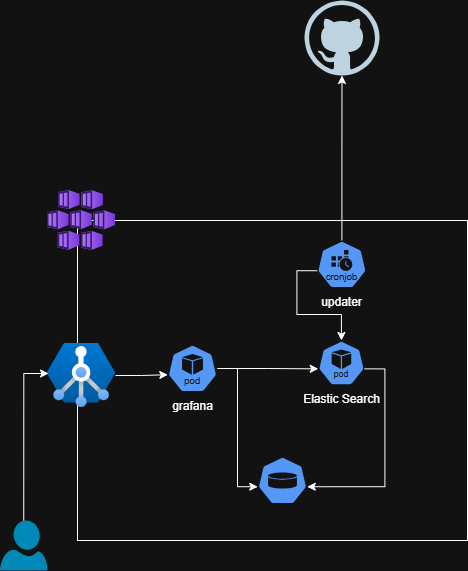

The diagram above was exported from draw.io. Its source (the exported page's mxGraphModel, read from the mxfile embedded in the PNG):
<mxGraphModel dx="1444" dy="1139" grid="1" gridSize="10" guides="1" tooltips="1" connect="1" arrows="1" fold="1" page="1" pageScale="1" pageWidth="850" pageHeight="1100" math="0" shadow="0">
  <root>
    <mxCell id="0" />
    <mxCell id="1" parent="0" />
    <mxCell id="ljAOrW3hzROF9WOoYkgC-9" value="" style="rounded=0;whiteSpace=wrap;html=1;" parent="1" vertex="1">
      <mxGeometry x="90" y="290" width="390" height="320" as="geometry" />
    </mxCell>
    <mxCell id="ljAOrW3hzROF9WOoYkgC-1" value="" style="image;aspect=fixed;html=1;points=[];align=center;fontSize=12;image=img/lib/azure2/compute/Kubernetes_Services.svg;" parent="1" vertex="1">
      <mxGeometry x="60" y="260" width="68" height="60" as="geometry" />
    </mxCell>
    <mxCell id="ljAOrW3hzROF9WOoYkgC-2" value="Elastic Search" style="aspect=fixed;sketch=0;html=1;dashed=0;whitespace=wrap;verticalLabelPosition=bottom;verticalAlign=top;fillColor=#2875E2;strokeColor=#ffffff;points=[[0.005,0.63,0],[0.1,0.2,0],[0.9,0.2,0],[0.5,0,0],[0.995,0.63,0],[0.72,0.99,0],[0.5,1,0],[0.28,0.99,0]];shape=mxgraph.kubernetes.icon2;kubernetesLabel=1;prIcon=pod" parent="1" vertex="1">
      <mxGeometry x="330.5" y="410" width="46.88" height="45" as="geometry" />
    </mxCell>
    <mxCell id="ljAOrW3hzROF9WOoYkgC-11" style="edgeStyle=orthogonalEdgeStyle;rounded=0;orthogonalLoop=1;jettySize=auto;html=1;entryX=0.005;entryY=0.63;entryDx=0;entryDy=0;entryPerimeter=0;" parent="1" source="ljAOrW3hzROF9WOoYkgC-3" target="ljAOrW3hzROF9WOoYkgC-2" edge="1">
      <mxGeometry relative="1" as="geometry" />
    </mxCell>
    <mxCell id="ljAOrW3hzROF9WOoYkgC-15" style="edgeStyle=orthogonalEdgeStyle;rounded=0;orthogonalLoop=1;jettySize=auto;html=1;entryX=0.005;entryY=0.63;entryDx=0;entryDy=0;entryPerimeter=0;" parent="1" source="ljAOrW3hzROF9WOoYkgC-3" target="ljAOrW3hzROF9WOoYkgC-6" edge="1">
      <mxGeometry relative="1" as="geometry" />
    </mxCell>
    <mxCell id="ljAOrW3hzROF9WOoYkgC-3" value="grafana" style="aspect=fixed;sketch=0;html=1;dashed=0;whitespace=wrap;verticalLabelPosition=bottom;verticalAlign=top;fillColor=#2875E2;strokeColor=#ffffff;points=[[0.005,0.63,0],[0.1,0.2,0],[0.9,0.2,0],[0.5,0,0],[0.995,0.63,0],[0.72,0.99,0],[0.5,1,0],[0.28,0.99,0]];shape=mxgraph.kubernetes.icon2;kubernetesLabel=1;prIcon=pod" parent="1" vertex="1">
      <mxGeometry x="180" y="414" width="50" height="48" as="geometry" />
    </mxCell>
    <mxCell id="ljAOrW3hzROF9WOoYkgC-6" value="" style="aspect=fixed;sketch=0;html=1;dashed=0;whitespace=wrap;verticalLabelPosition=bottom;verticalAlign=top;fillColor=#2875E2;strokeColor=#ffffff;points=[[0.005,0.63,0],[0.1,0.2,0],[0.9,0.2,0],[0.5,0,0],[0.995,0.63,0],[0.72,0.99,0],[0.5,1,0],[0.28,0.99,0]];shape=mxgraph.kubernetes.icon2;prIcon=pv" parent="1" vertex="1">
      <mxGeometry x="270" y="526" width="50" height="48" as="geometry" />
    </mxCell>
    <mxCell id="ljAOrW3hzROF9WOoYkgC-13" style="edgeStyle=orthogonalEdgeStyle;rounded=0;orthogonalLoop=1;jettySize=auto;html=1;" parent="1" source="ljAOrW3hzROF9WOoYkgC-7" target="ljAOrW3hzROF9WOoYkgC-8" edge="1">
      <mxGeometry relative="1" as="geometry" />
    </mxCell>
    <mxCell id="ljAOrW3hzROF9WOoYkgC-7" value="updater" style="aspect=fixed;sketch=0;html=1;dashed=0;whitespace=wrap;verticalLabelPosition=bottom;verticalAlign=top;fillColor=#2875E2;strokeColor=#ffffff;points=[[0.005,0.63,0],[0.1,0.2,0],[0.9,0.2,0],[0.5,0,0],[0.995,0.63,0],[0.72,0.99,0],[0.5,1,0],[0.28,0.99,0]];shape=mxgraph.kubernetes.icon2;kubernetesLabel=1;prIcon=cronjob" parent="1" vertex="1">
      <mxGeometry x="329.38" y="310" width="50" height="48" as="geometry" />
    </mxCell>
    <mxCell id="ljAOrW3hzROF9WOoYkgC-8" value="" style="dashed=0;outlineConnect=0;html=1;align=center;labelPosition=center;verticalLabelPosition=bottom;verticalAlign=top;shape=mxgraph.weblogos.github" parent="1" vertex="1">
      <mxGeometry x="317" y="70" width="75" height="75" as="geometry" />
    </mxCell>
    <mxCell id="ljAOrW3hzROF9WOoYkgC-12" style="edgeStyle=orthogonalEdgeStyle;rounded=0;orthogonalLoop=1;jettySize=auto;html=1;entryX=0.5;entryY=0;entryDx=0;entryDy=0;entryPerimeter=0;exitX=0.005;exitY=0.63;exitDx=0;exitDy=0;exitPerimeter=0;" parent="1" source="ljAOrW3hzROF9WOoYkgC-7" target="ljAOrW3hzROF9WOoYkgC-2" edge="1">
      <mxGeometry relative="1" as="geometry" />
    </mxCell>
    <mxCell id="ljAOrW3hzROF9WOoYkgC-14" style="edgeStyle=orthogonalEdgeStyle;rounded=0;orthogonalLoop=1;jettySize=auto;html=1;entryX=0.995;entryY=0.63;entryDx=0;entryDy=0;entryPerimeter=0;exitX=0.995;exitY=0.63;exitDx=0;exitDy=0;exitPerimeter=0;" parent="1" source="ljAOrW3hzROF9WOoYkgC-2" target="ljAOrW3hzROF9WOoYkgC-6" edge="1">
      <mxGeometry relative="1" as="geometry" />
    </mxCell>
    <mxCell id="CvwhL1-PkiVYlePG4e5P-1" value="" style="image;aspect=fixed;html=1;points=[];align=center;fontSize=12;image=img/lib/azure2/networking/Application_Gateway_Containers.svg;" vertex="1" parent="1">
      <mxGeometry x="60" y="412.88" width="68" height="64.24" as="geometry" />
    </mxCell>
    <mxCell id="CvwhL1-PkiVYlePG4e5P-3" style="edgeStyle=orthogonalEdgeStyle;rounded=0;orthogonalLoop=1;jettySize=auto;html=1;entryX=0.005;entryY=0.63;entryDx=0;entryDy=0;entryPerimeter=0;" edge="1" parent="1" source="CvwhL1-PkiVYlePG4e5P-1" target="ljAOrW3hzROF9WOoYkgC-3">
      <mxGeometry relative="1" as="geometry" />
    </mxCell>
    <mxCell id="CvwhL1-PkiVYlePG4e5P-4" value="" style="verticalLabelPosition=bottom;html=1;verticalAlign=top;align=center;strokeColor=none;fillColor=#00BEF2;shape=mxgraph.azure.user;" vertex="1" parent="1">
      <mxGeometry x="12.5" y="590" width="47.5" height="50" as="geometry" />
    </mxCell>
    <mxCell id="CvwhL1-PkiVYlePG4e5P-5" style="edgeStyle=orthogonalEdgeStyle;rounded=0;orthogonalLoop=1;jettySize=auto;html=1;entryX=0.015;entryY=0.469;entryDx=0;entryDy=0;entryPerimeter=0;exitX=0.5;exitY=0;exitDx=0;exitDy=0;exitPerimeter=0;" edge="1" parent="1" source="CvwhL1-PkiVYlePG4e5P-4" target="CvwhL1-PkiVYlePG4e5P-1">
      <mxGeometry relative="1" as="geometry" />
    </mxCell>
  </root>
</mxGraphModel>